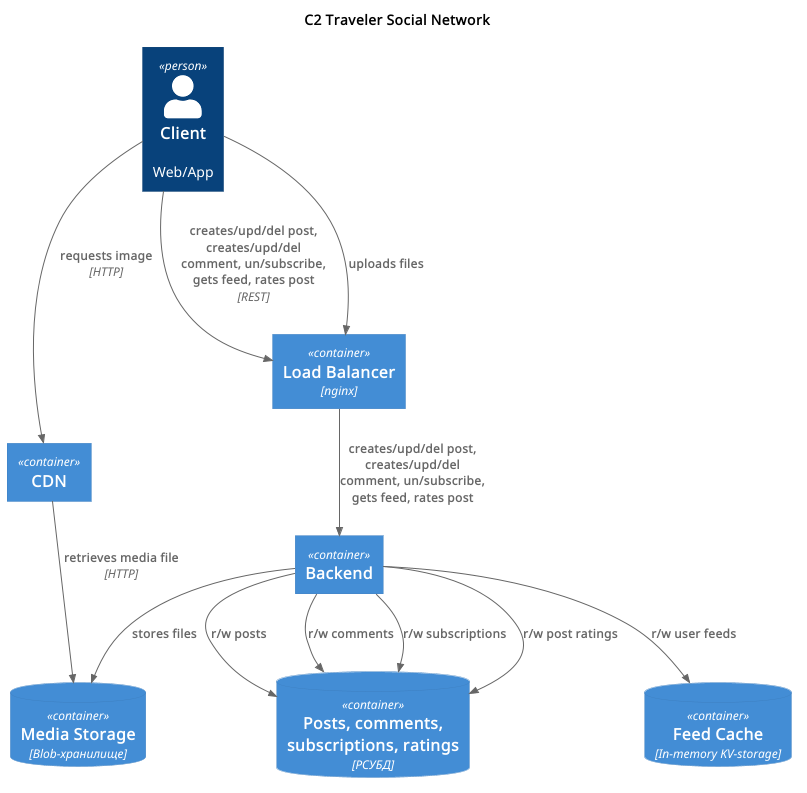

The diagram above was rendered by PlantUML. Its source (embedded in the PNG):
@startuml C2_diagram
!include https://raw.githubusercontent.com/plantuml-stdlib/C4-PlantUML/master/C4_Container.puml

title C2 Traveler Social Network

Person(client, "Client", "Web/App")

Container(cdn, "CDN", "")
Container(loadBalancer, "Load Balancer", "nginx")

Container(backend, "Backend", "")

ContainerDb(mediaStorage, "Media Storage", "Blob-хранилище")
ContainerDb(db, "Posts, comments, subscriptions, ratings", "РСУБД")
ContainerDb(feedCache, "Feed Cache", "In-memory KV-storage", "")

Rel(client, loadBalancer, "creates/upd/del post, creates/upd/del comment, un/subscribe, gets feed, rates post", "REST")
Rel(loadBalancer, backend, "creates/upd/del post, creates/upd/del comment, un/subscribe, gets feed, rates post")
Rel(backend, db, "r/w posts")
Rel(backend, db, "r/w comments")
Rel(backend, db, "r/w subscriptions")
Rel(backend, db, "r/w post ratings")
Rel(backend, feedCache, "r/w user feeds")
Rel(client, loadBalancer, "uploads files")
Rel(backend, mediaStorage, "stores files")
Rel(cdn, mediaStorage, "retrieves media file", "HTTP")
Rel(client, cdn, "requests image", "HTTP")

@enduml